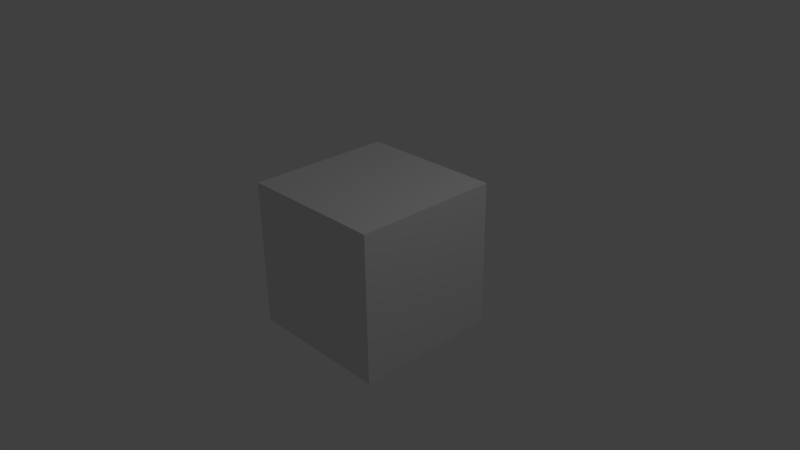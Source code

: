 # Source: bot1.blend  (saved by Blender 2.69.0; exported with 4.5.12 LTS)
import bpy
from mathutils import Matrix  # noqa: F401  (used for matrix-valued properties, if any)

bpy.ops.wm.read_factory_settings(use_empty=True)
scene = bpy.context.scene
scene.name = 'Scene'

# ---- collections
col_collection_1 = bpy.data.collections.new('Collection 1'); scene.collection.children.link(col_collection_1)

# ---- materials (node trees are filled in below, after node groups)
mat_material = bpy.data.materials.new('Material')
mat_material.alpha_threshold = 0.0
mat_material.use_transparent_shadow = False
mat_material.roughness = 0.5
mat_material.line_color = (0.0, 0.0, 0.0, 1.0)

# ---- material node trees

# ---- world
world_world = bpy.data.worlds.new('World'); scene.world = world_world
world_world.color = (0.05088, 0.05088, 0.05088)
world_world.use_sun_shadow = False
world_world.sun_shadow_jitter_overblur = 0.0
world_world.cycles.sampling_method = 'MANUAL'
world_world.cycles.sample_map_resolution = 256

# ---- cameras
cam_camera = bpy.data.cameras.new('Camera')
cam_camera.clip_end = 100.0
cam_camera.lens = 35.0
cam_camera.sensor_width = 32.0
cam_camera.sensor_height = 18.0
cam_camera.ortho_scale = 7.314
cam_camera.dof.focus_distance = 0.0
cam_camera.dof.aperture_fstop = 128.0

# ---- lights
light_lamp = bpy.data.lights.new('Lamp', 'POINT')
light_lamp.transmission_factor = 0.0
light_lamp.cutoff_distance = 30.0
light_lamp.energy = 100.0
light_lamp.shadow_buffer_clip_start = 1.001
light_lamp.shadow_soft_size = 0.1
light_lamp.shadow_maximum_resolution = 0.006
light_lamp.use_absolute_resolution = True
light_lamp.cycles.use_multiple_importance_sampling = False

# ---- meshes
me_cube = bpy.data.meshes.new('Cube')
me_cube.from_pydata([(1.0, 1.0, -1.0), (1.0, -1.0, -1.0), (-1.0, -1.0, -1.0), (-1.0, 1.0, -1.0), (1.0, 1.0, 1.0), (1.0, -1.0, 1.0), (-1.0, -1.0, 1.0), (-1.0, 1.0, 1.0)], [], [(0, 1, 2, 3), (4, 7, 6, 5), (0, 4, 5, 1), (1, 5, 6, 2), (2, 6, 7, 3), (4, 0, 3, 7)])
me_cube.materials.append(mat_material)
me_cube.use_remesh_preserve_volume = False
me_cube.use_remesh_preserve_attributes = False
me_cube.use_mirror_vertex_groups = False
me_cube.update()

# ---- objects
ob_cube = bpy.data.objects.new('Cube', me_cube)
ob_lamp = bpy.data.objects.new('Lamp', light_lamp)
ob_camera = bpy.data.objects.new('Camera', cam_camera)

# ---- transforms, parenting, visibility, modifiers, constraints
ob_cube.location = (0.0, 0.0, 0.0)
ob_cube.lock_rotations_4d = False
ob_cube.empty_display_type = 'ARROWS'
ob_cube.lineart.crease_threshold = 0.0
ob_lamp.location = (4.076, 1.005, 5.904)
ob_lamp.rotation_euler = (0.6503, 0.05522, 1.866)
ob_lamp.lock_rotations_4d = False
ob_lamp.empty_display_type = 'ARROWS'
ob_lamp.color = (0.0, 0.0, 0.0, 0.0)
ob_lamp.lineart.crease_threshold = 0.0
ob_camera.location = (7.481, -6.508, 5.344)
ob_camera.rotation_euler = (1.109, 0.01082, 0.8149)
ob_camera.lock_rotations_4d = False
ob_camera.empty_display_type = 'ARROWS'
ob_camera.color = (0.0, 0.0, 0.0, 0.0)
ob_camera.display_type = 'WIRE'
ob_camera.lineart.crease_threshold = 0.0

# ---- collection membership
col_collection_1.objects.link(ob_cube)
col_collection_1.objects.link(ob_lamp)
col_collection_1.objects.link(ob_camera)

# ---- scene / render settings (as saved in the file)
scene.camera = ob_camera
scene.frame_start = 1; scene.frame_end = 250; scene.frame_set(1)
scene.render.engine = 'BLENDER_EEVEE_NEXT'
scene.render.image_settings.compression = 90
scene.render.resolution_percentage = 50
scene.render.dither_intensity = 0.0
scene.cycles.use_denoising = False
scene.cycles.samples = 10
scene.cycles.sampling_pattern = 'TABULATED_SOBOL'
scene.cycles.light_sampling_threshold = 0.0
scene.cycles.use_adaptive_sampling = False
scene.cycles.use_light_tree = False
scene.cycles.blur_glossy = 0.0
scene.cycles.volume_bounces = 1
scene.cycles.pixel_filter_type = 'GAUSSIAN'
scene.cycles.sample_clamp_indirect = 0.0
scene.view_settings.view_transform = 'Standard'
bpy.context.view_layer.update()
